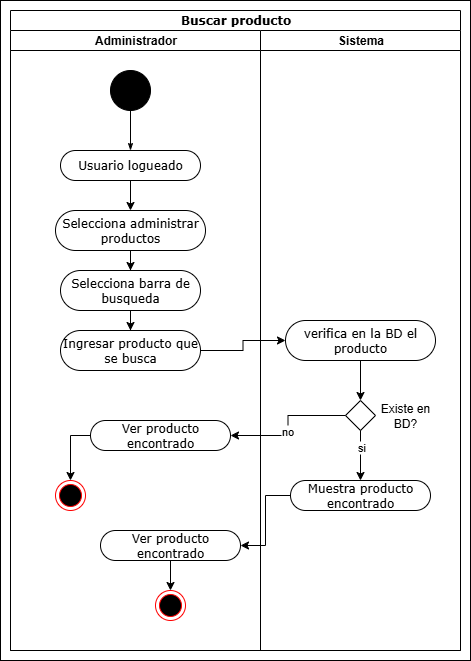

The diagram above was exported from draw.io. Its source (the exported page's mxGraphModel, read from the mxfile embedded in the PNG):
<mxGraphModel dx="1426" dy="785" grid="1" gridSize="10" guides="1" tooltips="1" connect="1" arrows="1" fold="1" page="1" pageScale="1" pageWidth="850" pageHeight="1100" background="none" math="0" shadow="0">
  <root>
    <mxCell id="0" />
    <mxCell id="1" parent="0" />
    <mxCell id="-cfjnvF_bHSGGwkKcoIG-19" value="" style="rounded=0;whiteSpace=wrap;html=1;" vertex="1" parent="1">
      <mxGeometry x="30" y="10" width="470" height="660" as="geometry" />
    </mxCell>
    <mxCell id="1c1d494c118603dd-1" value="Buscar producto" style="swimlane;html=1;childLayout=stackLayout;startSize=20;rounded=0;shadow=0;comic=0;labelBackgroundColor=none;strokeWidth=1;fontFamily=Verdana;fontSize=12;align=center;" parent="1" vertex="1">
      <mxGeometry x="40" y="20" width="450" height="640" as="geometry" />
    </mxCell>
    <mxCell id="1c1d494c118603dd-2" value="Administrador" style="swimlane;html=1;startSize=20;" parent="1c1d494c118603dd-1" vertex="1">
      <mxGeometry y="20" width="250" height="620" as="geometry" />
    </mxCell>
    <mxCell id="60571a20871a0731-4" value="" style="ellipse;whiteSpace=wrap;html=1;rounded=0;shadow=0;comic=0;labelBackgroundColor=none;strokeWidth=1;fillColor=#000000;fontFamily=Verdana;fontSize=12;align=center;" parent="1c1d494c118603dd-2" vertex="1">
      <mxGeometry x="100" y="40" width="40" height="40" as="geometry" />
    </mxCell>
    <mxCell id="60571a20871a0731-8" value="Usuario logueado" style="rounded=1;whiteSpace=wrap;html=1;shadow=0;comic=0;labelBackgroundColor=none;strokeWidth=1;fontFamily=Verdana;fontSize=12;align=center;arcSize=50;" parent="1c1d494c118603dd-2" vertex="1">
      <mxGeometry x="50" y="120" width="140" height="30" as="geometry" />
    </mxCell>
    <mxCell id="1c1d494c118603dd-27" style="edgeStyle=orthogonalEdgeStyle;rounded=0;html=1;labelBackgroundColor=none;startArrow=none;startFill=0;startSize=5;endArrow=classicThin;endFill=1;endSize=5;jettySize=auto;orthogonalLoop=1;strokeWidth=1;fontFamily=Verdana;fontSize=12" parent="1c1d494c118603dd-2" source="60571a20871a0731-4" target="60571a20871a0731-8" edge="1">
      <mxGeometry relative="1" as="geometry" />
    </mxCell>
    <mxCell id="-cfjnvF_bHSGGwkKcoIG-35" value="Selecciona barra de busqueda" style="rounded=1;whiteSpace=wrap;html=1;shadow=0;comic=0;labelBackgroundColor=none;strokeWidth=1;fontFamily=Verdana;fontSize=12;align=center;arcSize=50;" vertex="1" parent="1c1d494c118603dd-2">
      <mxGeometry x="50" y="240" width="140" height="40" as="geometry" />
    </mxCell>
    <mxCell id="-cfjnvF_bHSGGwkKcoIG-68" style="edgeStyle=orthogonalEdgeStyle;rounded=0;orthogonalLoop=1;jettySize=auto;html=1;entryX=0.5;entryY=0;entryDx=0;entryDy=0;" edge="1" parent="1c1d494c118603dd-2" source="-cfjnvF_bHSGGwkKcoIG-50" target="-cfjnvF_bHSGGwkKcoIG-16">
      <mxGeometry relative="1" as="geometry" />
    </mxCell>
    <mxCell id="-cfjnvF_bHSGGwkKcoIG-50" value="Ver producto encontrado" style="rounded=1;whiteSpace=wrap;html=1;shadow=0;comic=0;labelBackgroundColor=none;strokeWidth=1;fontFamily=Verdana;fontSize=12;align=center;arcSize=50;" vertex="1" parent="1c1d494c118603dd-2">
      <mxGeometry x="90" y="500" width="140" height="30" as="geometry" />
    </mxCell>
    <mxCell id="-cfjnvF_bHSGGwkKcoIG-16" value="" style="ellipse;html=1;shape=endState;fillColor=#000000;strokeColor=#ff0000;" vertex="1" parent="1c1d494c118603dd-2">
      <mxGeometry x="145" y="560" width="30" height="30" as="geometry" />
    </mxCell>
    <mxCell id="1c1d494c118603dd-3" value="Sistema" style="swimlane;html=1;startSize=20;" parent="1c1d494c118603dd-1" vertex="1">
      <mxGeometry x="250" y="20" width="200" height="620" as="geometry" />
    </mxCell>
    <mxCell id="-cfjnvF_bHSGGwkKcoIG-98" style="edgeStyle=orthogonalEdgeStyle;rounded=0;orthogonalLoop=1;jettySize=auto;html=1;entryX=0.5;entryY=0;entryDx=0;entryDy=0;" edge="1" parent="1c1d494c118603dd-3" source="-cfjnvF_bHSGGwkKcoIG-48" target="-cfjnvF_bHSGGwkKcoIG-97">
      <mxGeometry relative="1" as="geometry" />
    </mxCell>
    <mxCell id="-cfjnvF_bHSGGwkKcoIG-48" value="verifica en la BD el producto" style="rounded=1;whiteSpace=wrap;html=1;shadow=0;comic=0;labelBackgroundColor=none;strokeWidth=1;fontFamily=Verdana;fontSize=12;align=center;arcSize=50;" vertex="1" parent="1c1d494c118603dd-3">
      <mxGeometry x="25" y="290" width="150" height="40" as="geometry" />
    </mxCell>
    <mxCell id="-cfjnvF_bHSGGwkKcoIG-97" value="" style="rhombus;whiteSpace=wrap;html=1;" vertex="1" parent="1c1d494c118603dd-3">
      <mxGeometry x="85" y="370" width="30" height="30" as="geometry" />
    </mxCell>
    <mxCell id="-cfjnvF_bHSGGwkKcoIG-99" value="Existe en BD?" style="text;html=1;align=center;verticalAlign=middle;whiteSpace=wrap;rounded=0;" vertex="1" parent="1c1d494c118603dd-3">
      <mxGeometry x="115" y="370" width="60" height="30" as="geometry" />
    </mxCell>
    <mxCell id="-cfjnvF_bHSGGwkKcoIG-100" value="Muestra producto encontrado" style="rounded=1;whiteSpace=wrap;html=1;shadow=0;comic=0;labelBackgroundColor=none;strokeWidth=1;fontFamily=Verdana;fontSize=12;align=center;arcSize=50;" vertex="1" parent="1c1d494c118603dd-3">
      <mxGeometry x="30" y="450" width="140" height="30" as="geometry" />
    </mxCell>
    <mxCell id="-cfjnvF_bHSGGwkKcoIG-101" style="edgeStyle=orthogonalEdgeStyle;rounded=0;orthogonalLoop=1;jettySize=auto;html=1;" edge="1" parent="1c1d494c118603dd-3" source="-cfjnvF_bHSGGwkKcoIG-97" target="-cfjnvF_bHSGGwkKcoIG-100">
      <mxGeometry relative="1" as="geometry" />
    </mxCell>
    <mxCell id="-cfjnvF_bHSGGwkKcoIG-108" value="si" style="edgeLabel;html=1;align=center;verticalAlign=middle;resizable=0;points=[];" vertex="1" connectable="0" parent="-cfjnvF_bHSGGwkKcoIG-101">
      <mxGeometry x="-0.36" relative="1" as="geometry">
        <mxPoint as="offset" />
      </mxGeometry>
    </mxCell>
    <mxCell id="-cfjnvF_bHSGGwkKcoIG-102" style="edgeStyle=orthogonalEdgeStyle;rounded=0;orthogonalLoop=1;jettySize=auto;html=1;entryX=1;entryY=0.5;entryDx=0;entryDy=0;" edge="1" parent="1c1d494c118603dd-1" source="-cfjnvF_bHSGGwkKcoIG-100" target="-cfjnvF_bHSGGwkKcoIG-50">
      <mxGeometry relative="1" as="geometry" />
    </mxCell>
    <mxCell id="-cfjnvF_bHSGGwkKcoIG-56" style="edgeStyle=orthogonalEdgeStyle;rounded=0;orthogonalLoop=1;jettySize=auto;html=1;" edge="1" parent="1" source="-cfjnvF_bHSGGwkKcoIG-42" target="-cfjnvF_bHSGGwkKcoIG-35">
      <mxGeometry relative="1" as="geometry" />
    </mxCell>
    <mxCell id="-cfjnvF_bHSGGwkKcoIG-42" value="Selecciona administrar productos" style="rounded=1;whiteSpace=wrap;html=1;shadow=0;comic=0;labelBackgroundColor=none;strokeWidth=1;fontFamily=Verdana;fontSize=12;align=center;arcSize=50;" vertex="1" parent="1">
      <mxGeometry x="85" y="220" width="150" height="40" as="geometry" />
    </mxCell>
    <mxCell id="-cfjnvF_bHSGGwkKcoIG-55" style="edgeStyle=orthogonalEdgeStyle;rounded=0;orthogonalLoop=1;jettySize=auto;html=1;" edge="1" parent="1" source="60571a20871a0731-8" target="-cfjnvF_bHSGGwkKcoIG-42">
      <mxGeometry relative="1" as="geometry" />
    </mxCell>
    <mxCell id="-cfjnvF_bHSGGwkKcoIG-88" style="edgeStyle=orthogonalEdgeStyle;rounded=0;orthogonalLoop=1;jettySize=auto;html=1;" edge="1" parent="1" source="-cfjnvF_bHSGGwkKcoIG-85" target="-cfjnvF_bHSGGwkKcoIG-48">
      <mxGeometry relative="1" as="geometry">
        <mxPoint x="380" y="300" as="targetPoint" />
      </mxGeometry>
    </mxCell>
    <mxCell id="-cfjnvF_bHSGGwkKcoIG-85" value="Ingresar producto que se busca" style="rounded=1;whiteSpace=wrap;html=1;shadow=0;comic=0;labelBackgroundColor=none;strokeWidth=1;fontFamily=Verdana;fontSize=12;align=center;arcSize=50;" vertex="1" parent="1">
      <mxGeometry x="90" y="340" width="140" height="40" as="geometry" />
    </mxCell>
    <mxCell id="-cfjnvF_bHSGGwkKcoIG-87" style="edgeStyle=orthogonalEdgeStyle;rounded=0;orthogonalLoop=1;jettySize=auto;html=1;entryX=0.5;entryY=0;entryDx=0;entryDy=0;" edge="1" parent="1" source="-cfjnvF_bHSGGwkKcoIG-35" target="-cfjnvF_bHSGGwkKcoIG-85">
      <mxGeometry relative="1" as="geometry" />
    </mxCell>
    <mxCell id="-cfjnvF_bHSGGwkKcoIG-106" style="edgeStyle=orthogonalEdgeStyle;rounded=0;orthogonalLoop=1;jettySize=auto;html=1;entryX=0.5;entryY=0;entryDx=0;entryDy=0;" edge="1" parent="1" source="-cfjnvF_bHSGGwkKcoIG-103" target="-cfjnvF_bHSGGwkKcoIG-105">
      <mxGeometry relative="1" as="geometry" />
    </mxCell>
    <mxCell id="-cfjnvF_bHSGGwkKcoIG-103" value="Ver producto encontrado" style="rounded=1;whiteSpace=wrap;html=1;shadow=0;comic=0;labelBackgroundColor=none;strokeWidth=1;fontFamily=Verdana;fontSize=12;align=center;arcSize=50;" vertex="1" parent="1">
      <mxGeometry x="120" y="430" width="140" height="30" as="geometry" />
    </mxCell>
    <mxCell id="-cfjnvF_bHSGGwkKcoIG-104" style="edgeStyle=orthogonalEdgeStyle;rounded=0;orthogonalLoop=1;jettySize=auto;html=1;entryX=1;entryY=0.5;entryDx=0;entryDy=0;" edge="1" parent="1" source="-cfjnvF_bHSGGwkKcoIG-97" target="-cfjnvF_bHSGGwkKcoIG-103">
      <mxGeometry relative="1" as="geometry" />
    </mxCell>
    <mxCell id="-cfjnvF_bHSGGwkKcoIG-109" value="no" style="edgeLabel;html=1;align=center;verticalAlign=middle;resizable=0;points=[];" vertex="1" connectable="0" parent="-cfjnvF_bHSGGwkKcoIG-104">
      <mxGeometry x="0.08" y="-1" relative="1" as="geometry">
        <mxPoint as="offset" />
      </mxGeometry>
    </mxCell>
    <mxCell id="-cfjnvF_bHSGGwkKcoIG-105" value="" style="ellipse;html=1;shape=endState;fillColor=#000000;strokeColor=#ff0000;" vertex="1" parent="1">
      <mxGeometry x="85" y="490" width="30" height="30" as="geometry" />
    </mxCell>
  </root>
</mxGraphModel>